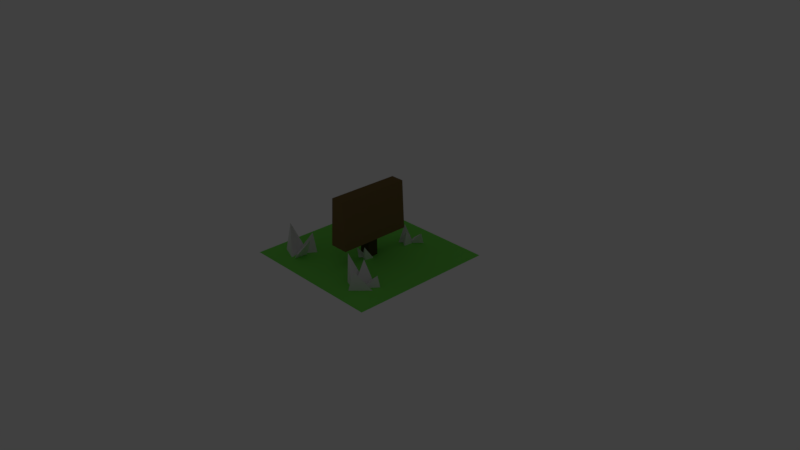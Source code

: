 # Source: SmallTent.blend  (saved by Blender 2.79.0; exported with 4.5.12 LTS)
import bpy
from mathutils import Matrix  # noqa: F401  (used for matrix-valued properties, if any)

bpy.ops.wm.read_factory_settings(use_empty=True)
scene = bpy.context.scene
scene.name = 'Scene'

# ---- collections
col_collection_1 = bpy.data.collections.new('Collection 1'); scene.collection.children.link(col_collection_1)
col_collection_1.hide_render = True
col_collection_1.hide_viewport = True
col_collection_2 = bpy.data.collections.new('Collection 2'); scene.collection.children.link(col_collection_2)
col_collection_3 = bpy.data.collections.new('Collection 3'); scene.collection.children.link(col_collection_3)
col_collection_3.hide_render = True
col_collection_3.hide_viewport = True

# ---- materials (node trees are filled in below, after node groups)
mat_grass = bpy.data.materials.new('Grass')
mat_grass.alpha_threshold = 0.0
mat_grass.use_transparent_shadow = False
mat_grass.diffuse_color = (0.2055, 0.8, 0.1036, 1.0)
mat_grass.roughness = 0.5
mat_fire = bpy.data.materials.new('Fire')
mat_fire.alpha_threshold = 0.0
mat_fire.use_transparent_shadow = False
mat_fire.diffuse_color = (0.0291, 0.01776, 0.005699, 1.0)
mat_fire.roughness = 0.5
mat_tent = bpy.data.materials.new('Tent')
mat_tent.alpha_threshold = 0.0
mat_tent.use_transparent_shadow = False
mat_tent.diffuse_color = (0.1237, 0.1025, 0.0209, 1.0)
mat_tent.roughness = 0.5
mat_black = bpy.data.materials.new('Black')
mat_black.alpha_threshold = 0.0
mat_black.use_transparent_shadow = False
mat_black.diffuse_color = (0.0, 0.0, 0.0, 1.0)
mat_black.roughness = 0.5
mat_black.specular_intensity = 0.0
mat_wood = bpy.data.materials.new('Wood')
mat_wood.alpha_threshold = 0.0
mat_wood.use_transparent_shadow = False
mat_wood.diffuse_color = (0.07658, 0.06332, 0.01764, 1.0)
mat_wood.roughness = 0.5
mat_wood.specular_intensity = 0.0
mat_sign = bpy.data.materials.new('Sign')
mat_sign.alpha_threshold = 0.0
mat_sign.use_transparent_shadow = False
mat_sign.diffuse_color = (0.2079, 0.1369, 0.05081, 1.0)
mat_sign.roughness = 0.5
mat_sign.specular_intensity = 0.0
mat_grassleaf = bpy.data.materials.new('GrassLeaf')
mat_grassleaf.alpha_threshold = 0.0
mat_grassleaf.use_transparent_shadow = False
mat_grassleaf.roughness = 0.5
mat_grassleafdark = bpy.data.materials.new('GrassLeafDark')
mat_grassleafdark.alpha_threshold = 0.0
mat_grassleafdark.use_transparent_shadow = False
mat_grassleafdark.roughness = 0.5

# ---- material node trees

# ---- world
world_world = bpy.data.worlds.new('World'); scene.world = world_world
world_world.color = (0.05088, 0.05088, 0.05088)
world_world.use_sun_shadow = False
world_world.sun_shadow_jitter_overblur = 0.0
world_world.cycles.sampling_method = 'MANUAL'

# ---- cameras
cam_camera = bpy.data.cameras.new('Camera')
cam_camera.clip_end = 100.0
cam_camera.lens = 35.0
cam_camera.sensor_width = 32.0
cam_camera.sensor_height = 18.0
cam_camera.ortho_scale = 7.314
cam_camera.dof.focus_distance = 0.0
cam_camera.dof.aperture_fstop = 128.0

# ---- lights
light_lamp = bpy.data.lights.new('Lamp', 'POINT')
light_lamp.transmission_factor = 0.0
light_lamp.cutoff_distance = 30.0
light_lamp.energy = 100.0
light_lamp.shadow_buffer_clip_start = 1.001
light_lamp.shadow_soft_size = 0.1
light_lamp.shadow_maximum_resolution = 0.006
light_lamp.use_absolute_resolution = True

# ---- meshes
me_plane = bpy.data.meshes.new('Plane')
me_plane.from_pydata([(-1.0, -1.0, 0.0), (1.0, -1.0, 0.0), (-1.0, 1.0, 0.0), (1.0, 1.0, 0.0), (0.7019, 0.2366, -0.02991), (0.7146, 0.2129, 0.01366), (0.6352, 0.3608, 0.05712), (0.648, 0.3371, 0.1007), (0.747, 0.2608, -0.02991), (0.7597, 0.2371, 0.01366), (0.6804, 0.385, 0.05712), (0.6931, 0.3613, 0.1007), (0.7592, 0.4802, -0.02991), (0.7746, 0.5023, 0.01366), (0.6788, 0.3645, 0.05712), (0.6941, 0.3865, 0.1007), (0.7172, 0.5094, -0.02991), (0.7325, 0.5315, 0.01366), (0.6367, 0.3937, 0.05712), (0.6521, 0.4158, 0.1007), (0.6254, 0.5125, -0.02991), (0.615, 0.5373, 0.01366), (0.6802, 0.3827, 0.05712), (0.6698, 0.4074, 0.1007), (0.5782, 0.4926, -0.02991), (0.5678, 0.5174, 0.01366), (0.633, 0.3627, 0.05712), (0.6226, 0.3875, 0.1007), (0.5176, 0.3181, -0.02991), (0.4956, 0.3027, 0.01366), (0.6334, 0.3985, 0.05712), (0.6113, 0.3832, 0.1007), (0.5469, 0.276, -0.02991), (0.5248, 0.2607, 0.01366), (0.6626, 0.3565, 0.05712), (0.6405, 0.3411, 0.1007), (0.5836, 0.2451, -0.02991), (0.5762, 0.2193, 0.01366), (0.6226, 0.3806, 0.05712), (0.6152, 0.3547, 0.1007), (0.6328, 0.231, -0.02991), (0.6253, 0.2051, 0.01366), (0.6718, 0.3664, 0.05712), (0.6644, 0.3406, 0.1007), (-0.4026, -0.4026, -0.1012), (-0.4026, -0.06939, 0.6896), (-0.4026, 0.4026, -0.1012), (-0.4026, 0.06939, 0.6896), (0.4026, -0.4026, -0.1012), (0.4026, -0.06939, 0.6896), (0.4026, 0.4026, -0.1012), (0.4026, 0.06939, 0.6896), (-0.4026, 0.1342, -0.1012), (-0.4026, -0.1342, -0.1012), (-0.4026, -0.02313, 0.6896), (-0.4026, 0.02313, 0.6896), (0.4026, -0.1342, -0.1012), (0.4026, 0.1342, -0.1012), (0.4026, 0.02313, 0.6896), (0.4026, -0.02313, 0.6896), (-0.4026, -0.1996, 0.3805), (-0.4026, 0.1996, 0.3805), (0.4026, 0.1996, 0.3805), (0.4026, -0.1996, 0.3805), (0.4026, 0.06653, 0.3805), (0.4026, -0.06653, 0.3805), (-0.4026, -0.06653, 0.3805), (-0.4026, 0.06653, 0.3805), (0.131, -0.1088, -0.0953), (0.131, 0.1088, -0.0953), (0.131, 0.05392, 0.2951), (0.131, -0.05392, 0.2951)], [], [(0, 1, 3, 2), (4, 5, 7, 6), (6, 7, 11, 10), (10, 11, 9, 8), (8, 9, 5, 4), (6, 10, 8, 4), (11, 7, 5, 9), (12, 13, 15, 14), (14, 15, 19, 18), (18, 19, 17, 16), (16, 17, 13, 12), (14, 18, 16, 12), (19, 15, 13, 17), (20, 21, 23, 22), (22, 23, 27, 26), (26, 27, 25, 24), (24, 25, 21, 20), (22, 26, 24, 20), (27, 23, 21, 25), (28, 29, 31, 30), (30, 31, 35, 34), (34, 35, 33, 32), (32, 33, 29, 28), (30, 34, 32, 28), (35, 31, 29, 33), (36, 37, 39, 38), (38, 39, 43, 42), (42, 43, 41, 40), (40, 41, 37, 36), (38, 42, 40, 36), (43, 39, 37, 41), (67, 55, 47, 61), (61, 47, 51, 62), (65, 59, 49, 63), (63, 49, 45, 60), (59, 54, 45, 49), (51, 47, 55, 58), (58, 55, 54, 59), (62, 51, 58, 64), (64, 58, 59, 65), (60, 45, 54, 66), (66, 54, 55, 67), (53, 66, 67, 52), (44, 60, 66, 53), (64, 65, 71, 70), (50, 62, 64, 57), (48, 63, 60, 44), (56, 65, 63, 48), (46, 61, 62, 50), (52, 67, 61, 46), (69, 70, 71, 68), (65, 56, 68, 71), (57, 64, 70, 69)])
me_plane.polygons.foreach_set('material_index', [0, 1, 1, 1, 1, 1, 1, 1, 1, 1, 1, 1, 1, 1, 1, 1, 1, 1, 1, 1, 1, 1, 1, 1, 1, 1, 1, 1, 1, 1, 1, 2, 2, 2, 2, 2, 2, 2, 2, 2, 2, 2, 2, 2, 3, 2, 2, 2, 2, 2, 3, 3, 3])
_ca = me_plane.color_attributes.new('Col', 'BYTE_COLOR', 'CORNER')
_ca.data.foreach_set('color', [1.0, 1.0, 1.0, 1.0, 1.0, 1.0, 1.0, 1.0, 1.0, 1.0, 1.0, 1.0, 1.0, 1.0, 1.0, 1.0, 1.0, 1.0, 1.0, 1.0, 1.0, 1.0, 1.0, 1.0, 1.0, 1.0, 1.0, 1.0, 1.0, 1.0, 1.0, 1.0, 1.0, 1.0, 1.0, 1.0, 1.0, 1.0, 1.0, 1.0, 1.0, 1.0, 1.0, 1.0, 1.0, 1.0, 1.0, 1.0, 1.0, 1.0, 1.0, 1.0, 1.0, 1.0, 1.0, 1.0, 1.0, 1.0, 1.0, 1.0, 1.0, 1.0, 1.0, 1.0, 1.0, 1.0, 1.0, 1.0, 1.0, 1.0, 1.0, 1.0, 1.0, 1.0, 1.0, 1.0, 1.0, 1.0, 1.0, 1.0, 1.0, 1.0, 1.0, 1.0, 1.0, 1.0, 1.0, 1.0, 1.0, 1.0, 1.0, 1.0, 1.0, 1.0, 1.0, 1.0, 1.0, 1.0, 1.0, 1.0, 1.0, 1.0, 1.0, 1.0, 1.0, 1.0, 1.0, 1.0, 1.0, 1.0, 1.0, 1.0, 1.0, 1.0, 1.0, 1.0, 1.0, 1.0, 1.0, 1.0, 1.0, 1.0, 1.0, 1.0, 1.0, 1.0, 1.0, 1.0, 1.0, 1.0, 1.0, 1.0, 1.0, 1.0, 1.0, 1.0, 1.0, 1.0, 1.0, 1.0, 1.0, 1.0, 1.0, 1.0, 1.0, 1.0, 1.0, 1.0, 1.0, 1.0, 1.0, 1.0, 1.0, 1.0, 1.0, 1.0, 1.0, 1.0, 1.0, 1.0, 1.0, 1.0, 1.0, 1.0, 1.0, 1.0, 1.0, 1.0, 1.0, 1.0, 1.0, 1.0, 1.0, 1.0, 1.0, 1.0, 1.0, 1.0, 1.0, 1.0, 1.0, 1.0, 1.0, 1.0, 1.0, 1.0, 1.0, 1.0, 1.0, 1.0, 1.0, 1.0, 1.0, 1.0, 1.0, 1.0, 1.0, 1.0, 1.0, 1.0, 1.0, 1.0, 1.0, 1.0, 1.0, 1.0, 1.0, 1.0, 1.0, 1.0, 1.0, 1.0, 1.0, 1.0, 1.0, 1.0, 1.0, 1.0, 1.0, 1.0, 1.0, 1.0, 1.0, 1.0, 1.0, 1.0, 1.0, 1.0, 1.0, 1.0, 1.0, 1.0, 1.0, 1.0, 1.0, 1.0, 1.0, 1.0, 1.0, 1.0, 1.0, 1.0, 1.0, 1.0, 1.0, 1.0, 1.0, 1.0, 1.0, 1.0, 1.0, 1.0, 1.0, 1.0, 1.0, 1.0, 1.0, 1.0, 1.0, 1.0, 1.0, 1.0, 1.0, 1.0, 1.0, 1.0, 1.0, 1.0, 1.0, 1.0, 1.0, 1.0, 1.0, 1.0, 1.0, 1.0, 1.0, 1.0, 1.0, 1.0, 1.0, 1.0, 1.0, 1.0, 1.0, 1.0, 1.0, 1.0, 1.0, 1.0, 1.0, 1.0, 1.0, 1.0, 1.0, 1.0, 1.0, 1.0, 1.0, 1.0, 1.0, 1.0, 1.0, 1.0, 1.0, 1.0, 1.0, 1.0, 1.0, 1.0, 1.0, 1.0, 1.0, 1.0, 1.0, 1.0, 1.0, 1.0, 1.0, 1.0, 1.0, 1.0, 1.0, 1.0, 1.0, 1.0, 1.0, 1.0, 1.0, 1.0, 1.0, 1.0, 1.0, 1.0, 1.0, 1.0, 1.0, 1.0, 1.0, 1.0, 1.0, 1.0, 1.0, 1.0, 1.0, 1.0, 1.0, 1.0, 1.0, 1.0, 1.0, 1.0, 1.0, 1.0, 1.0, 1.0, 1.0, 1.0, 1.0, 1.0, 1.0, 1.0, 1.0, 1.0, 1.0, 1.0, 1.0, 1.0, 1.0, 1.0, 1.0, 1.0, 1.0, 1.0, 1.0, 1.0, 1.0, 1.0, 1.0, 1.0, 1.0, 1.0, 1.0, 1.0, 1.0, 1.0, 1.0, 1.0, 1.0, 1.0, 1.0, 1.0, 1.0, 1.0, 1.0, 1.0, 1.0, 1.0, 1.0, 1.0, 1.0, 1.0, 1.0, 1.0, 1.0, 1.0, 1.0, 1.0, 1.0, 1.0, 1.0, 1.0, 1.0, 1.0, 1.0, 1.0, 1.0, 1.0, 1.0, 1.0, 1.0, 1.0, 1.0, 1.0, 1.0, 1.0, 1.0, 1.0, 1.0, 1.0, 1.0, 1.0, 1.0, 1.0, 1.0, 1.0, 1.0, 1.0, 1.0, 1.0, 1.0, 1.0, 1.0, 1.0, 1.0, 1.0, 1.0, 1.0, 1.0, 1.0, 1.0, 1.0, 1.0, 1.0, 1.0, 1.0, 1.0, 1.0, 1.0, 1.0, 1.0, 1.0, 1.0, 1.0, 1.0, 1.0, 1.0, 1.0, 1.0, 1.0, 1.0, 1.0, 1.0, 1.0, 1.0, 1.0, 1.0, 1.0, 1.0, 1.0, 1.0, 1.0, 1.0, 1.0, 1.0, 1.0, 1.0, 1.0, 1.0, 1.0, 1.0, 1.0, 1.0, 1.0, 1.0, 1.0, 1.0, 1.0, 1.0, 1.0, 1.0, 1.0, 1.0, 1.0, 1.0, 1.0, 1.0, 1.0, 1.0, 1.0, 1.0, 1.0, 1.0, 1.0, 1.0, 1.0, 1.0, 1.0, 1.0, 1.0, 1.0, 1.0, 1.0, 1.0, 1.0, 1.0, 1.0, 1.0, 1.0, 1.0, 1.0, 1.0, 1.0, 1.0, 1.0, 1.0, 1.0, 1.0, 1.0, 1.0, 1.0, 1.0, 1.0, 1.0, 1.0, 1.0, 1.0, 1.0, 1.0, 1.0, 1.0, 1.0, 1.0, 1.0, 1.0, 1.0, 1.0, 1.0, 1.0, 1.0, 1.0, 1.0, 1.0, 1.0, 1.0, 1.0, 1.0, 1.0, 1.0, 1.0, 1.0, 1.0, 1.0, 1.0, 1.0, 1.0, 1.0, 1.0, 1.0, 1.0, 1.0, 1.0, 1.0, 1.0, 1.0, 1.0, 1.0, 1.0, 1.0, 1.0, 1.0, 1.0, 1.0, 1.0, 1.0, 1.0, 1.0, 1.0, 1.0, 1.0, 1.0, 1.0, 1.0, 1.0, 1.0, 1.0, 1.0, 1.0, 1.0, 1.0, 1.0, 1.0, 1.0, 1.0, 1.0, 1.0, 1.0, 1.0, 1.0, 1.0, 1.0, 1.0, 1.0, 1.0, 1.0, 1.0, 1.0, 1.0, 1.0, 1.0, 1.0, 1.0, 1.0, 1.0, 1.0, 1.0, 1.0, 1.0, 1.0, 1.0, 1.0, 1.0, 1.0, 1.0, 1.0, 1.0, 1.0, 1.0, 1.0, 1.0, 1.0, 1.0, 1.0, 1.0, 1.0, 1.0, 1.0, 1.0, 1.0, 1.0, 1.0, 1.0, 1.0, 1.0, 1.0, 1.0, 1.0, 1.0, 1.0, 1.0, 1.0, 1.0, 1.0, 1.0, 1.0, 1.0, 1.0, 1.0, 1.0, 1.0, 1.0, 1.0, 1.0, 1.0, 1.0, 1.0, 1.0, 1.0, 1.0, 1.0, 1.0, 1.0, 1.0, 1.0, 1.0, 1.0, 1.0, 1.0, 1.0, 1.0, 1.0, 1.0, 1.0, 1.0, 1.0, 1.0, 1.0, 1.0, 1.0, 1.0, 1.0, 1.0, 1.0, 1.0, 1.0, 1.0, 1.0, 1.0, 1.0, 1.0, 1.0, 1.0, 1.0, 1.0, 1.0, 1.0, 1.0, 1.0, 1.0, 1.0, 1.0, 1.0, 1.0, 1.0, 1.0, 1.0, 1.0, 1.0, 1.0, 1.0, 1.0, 1.0, 1.0, 1.0, 1.0, 1.0, 1.0, 1.0, 1.0, 1.0, 1.0, 1.0, 1.0, 1.0, 1.0, 1.0, 1.0, 1.0, 1.0, 1.0, 1.0, 1.0, 1.0, 1.0, 1.0, 1.0, 1.0, 1.0, 1.0, 1.0, 1.0, 1.0, 1.0, 1.0, 1.0, 1.0, 1.0, 1.0, 1.0, 1.0, 1.0, 1.0, 1.0, 1.0, 1.0, 1.0, 1.0, 1.0, 1.0, 1.0, 1.0, 1.0, 1.0, 1.0, 1.0, 1.0, 1.0, 1.0, 1.0, 1.0, 1.0, 1.0, 1.0, 1.0, 1.0, 1.0, 1.0, 1.0, 1.0, 1.0, 1.0, 1.0, 1.0, 1.0, 1.0, 1.0, 1.0, 1.0, 1.0, 1.0, 1.0, 1.0, 1.0, 1.0, 1.0, 1.0, 1.0, 1.0, 1.0, 1.0, 1.0, 1.0, 1.0, 1.0, 1.0, 1.0, 1.0, 1.0, 1.0, 1.0, 1.0, 1.0, 1.0, 1.0, 1.0, 1.0, 1.0, 1.0])
me_plane.materials.append(mat_grass)
me_plane.materials.append(mat_fire)
me_plane.materials.append(mat_tent)
me_plane.materials.append(mat_black)
me_plane.use_remesh_preserve_volume = False
me_plane.use_remesh_preserve_attributes = False
me_plane.use_mirror_vertex_groups = False
me_plane.update()
me_plane_001 = bpy.data.meshes.new('Plane.001')
me_plane_001.from_pydata([(-1.0, -1.0, 0.0), (1.0, -1.0, 0.0), (-1.0, 1.0, 0.0), (1.0, 1.0, 0.0), (-0.07387, -0.07387, 0.2561), (0.07387, -0.07387, 0.2561), (-0.07387, 0.07387, 0.2561), (0.07387, 0.07387, 0.2561), (0.07387, 0.07387, 0.0), (-0.07387, 0.07387, 0.0), (0.07387, -0.07387, 0.0), (-0.07387, -0.07387, 0.0), (-0.1288, -0.4975, 0.2561), (0.1288, -0.4975, 0.2561), (-0.1288, 0.4975, 0.2561), (0.1288, 0.4975, 0.2561), (-0.0925, -0.4975, 0.9113), (0.0925, -0.4975, 0.9113), (-0.0925, 0.4975, 0.9113), (0.0925, 0.4975, 0.9113), (0.00772, -0.1163, -1.49e-08), (0.1155, -0.03062, -1.49e-08), (0.09436, -0.1494, -1.49e-08), (0.1262, -0.1877, 0.2085), (-0.08584, -0.06147, -1.49e-08), (0.04923, -0.06085, -1.49e-08), (-0.01519, -0.1646, -1.49e-08), (-0.05584, -0.1511, 0.1238), (0.02512, 0.08082, -1.49e-08), (-0.1011, 0.03281, -1.49e-08), (-0.07725, 0.1526, -1.49e-08), (-0.09859, 0.1885, 0.1911), (-0.8306, -0.6952, -1.49e-08), (-0.6537, -0.509, -1.49e-08), (-0.6035, -0.7819, -1.49e-08), (-0.8422, -0.6034, 0.3444), (-0.7513, -0.478, -1.49e-08), (-0.4955, -0.456, -1.49e-08), (-0.6389, -0.6935, -1.49e-08), (-0.5875, -0.4469, 0.2446), (-0.6696, -0.6174, -1.49e-08), (-0.5339, -0.5954, -1.49e-08), (-0.5572, -0.7717, -1.49e-08), (-0.375, -0.6399, 0.2937), (0.1548, 0.4781, -1.49e-08), (0.02466, 0.5674, -1.49e-08), (0.1629, 0.6094, -1.49e-08), (0.1717, 0.4972, 0.2286), (0.02951, 0.4925, -1.49e-08), (-0.0491, 0.6819, -1.49e-08), (0.1664, 0.6302, -1.49e-08), (0.04804, 0.5849, 0.2446), (0.1327, 0.5851, -1.49e-08), (0.0613, 0.7426, -1.49e-08), (0.2637, 0.7229, -1.49e-08), (0.2729, 0.6675, 0.1596), (0.3605, -0.6686, -1.49e-08), (0.4807, -0.4994, -1.49e-08), (0.5115, -0.7249, -1.49e-08), (0.2922, -0.5938, 0.3444), (0.3832, -0.4684, -1.49e-08), (0.5862, -0.4464, -1.49e-08), (0.4956, -0.6839, -1.49e-08), (0.4046, -0.4372, 0.2446), (0.4649, -0.6078, -1.49e-08), (0.7207, -0.5858, -1.49e-08), (0.5217, -0.7955, -1.49e-08), (0.558, -0.7356, 0.2559), (0.5274, -0.4924, -1.49e-08), (0.7248, -0.4649, -1.49e-08), (0.6064, -0.6272, -1.49e-08), (0.6869, -0.4724, 0.1466)], [], [(0, 1, 3, 2), (9, 6, 7, 8), (8, 7, 5, 10), (11, 4, 6, 9), (10, 5, 4, 11), (7, 15, 13, 5), (12, 16, 18, 14), (4, 12, 14, 6), (5, 13, 12, 4), (6, 14, 15, 7), (16, 17, 19, 18), (14, 18, 19, 15), (13, 17, 16, 12), (15, 19, 17, 13), (20, 22, 23), (21, 23, 22), (20, 23, 21), (24, 26, 27), (25, 27, 26), (24, 27, 25), (28, 30, 31), (29, 31, 30), (28, 31, 29), (32, 34, 35), (33, 35, 34), (32, 35, 33), (36, 38, 39), (37, 39, 38), (36, 39, 37), (40, 42, 43), (41, 43, 42), (40, 43, 41), (44, 46, 47), (45, 47, 46), (44, 47, 45), (48, 50, 51), (49, 51, 50), (48, 51, 49), (52, 54, 55), (53, 55, 54), (52, 55, 53), (56, 58, 59), (57, 59, 58), (56, 59, 57), (60, 62, 63), (61, 63, 62), (60, 63, 61), (64, 66, 67), (65, 67, 66), (64, 67, 65), (68, 70, 71), (69, 71, 70), (68, 71, 69)])
me_plane_001.polygons.foreach_set('material_index', [0, 4, 4, 4, 4, 5, 5, 5, 5, 5, 5, 5, 5, 5, 6, 6, 6, 7, 7, 7, 6, 6, 6, 6, 6, 6, 6, 6, 6, 7, 7, 7, 6, 6, 6, 6, 6, 6, 7, 7, 7, 6, 6, 6, 7, 7, 7, 6, 6, 6, 6, 6, 6])
_uv = me_plane_001.uv_layers.new(name='UVMap')
_uv.uv.foreach_set('vector', [0.7055, 0.7055, 0.0004001, 0.7055, 0.0004001, 0.0004002, 0.7055, 0.0004001, 0.9874, 0.7966, 0.9874, 0.7063, 0.9354, 0.7063, 0.9354, 0.7966, 0.9354, 0.7966, 0.9354, 0.7063, 0.9874, 0.7063, 0.9874, 0.7966, 0.947, 0.9799, 0.947, 0.8896, 0.8949, 0.8896, 0.8949, 0.9799, 0.8949, 0.9799, 0.8949, 0.8896, 0.947, 0.8896, 0.947, 0.9799, 0.7257, 0.1497, 0.7063, 0.0004001, 0.7063, 0.3512, 0.7257, 0.2018, 0.3512, 0.9373, 0.3512, 0.7063, 0.0004001, 0.7063, 0.0004001, 0.9373, 0.7778, 0.2018, 0.7971, 0.3512, 0.7971, 0.0004001, 0.7778, 0.1497, 0.7257, 0.2018, 0.7063, 0.3512, 0.7971, 0.3512, 0.7778, 0.2018, 0.7778, 0.1497, 0.7971, 0.0004001, 0.7063, 0.0004001, 0.7257, 0.1497, 0.7716, 0.7028, 0.7063, 0.7028, 0.7063, 0.352, 0.7716, 0.352, 0.9346, 0.7063, 0.7036, 0.7191, 0.7036, 0.7844, 0.9346, 0.7971, 0.9346, 0.8888, 0.7036, 0.876, 0.7036, 0.8107, 0.9346, 0.7979, 0.352, 0.9373, 0.352, 0.7063, 0.7028, 0.7063, 0.7028, 0.9373, 0.9949, 0.1653, 0.9684, 0.1502, 0.9949, 0.08071, 0.9895, 0.5508, 0.9895, 0.6428, 0.9561, 0.576, 0.9949, 0.1653, 0.9949, 0.08071, 0.9619, 0.1465, 0.0006174, 0.9781, 0.03677, 0.982, 0.03677, 0.9381, 0.0004001, 0.9781, 0.03677, 0.9381, 0.03677, 0.982, 0.954, 0.5023, 0.9104, 0.5129, 0.954, 0.55, 0.7724, 0.694, 0.8084, 0.6945, 0.8169, 0.6273, 0.993, 0.5149, 0.993, 0.428, 0.9602, 0.4882, 0.7724, 0.694, 0.8169, 0.6273, 0.8169, 0.6946, 0.7724, 0.5243, 0.8382, 0.4787, 0.8382, 0.6265, 0.8651, 0.352, 0.8651, 0.4779, 0.7724, 0.3774, 0.8018, 0.3693, 0.8651, 0.4779, 0.8651, 0.352, 0.8714, 0.4205, 0.9249, 0.4744, 0.9249, 0.352, 0.8659, 0.415, 0.9249, 0.352, 0.9249, 0.4744, 0.8729, 0.2922, 0.8729, 0.1884, 0.7979, 0.242, 0.8071, 0.944, 0.8071, 0.8896, 0.7036, 0.936, 0.8071, 0.9517, 0.7036, 0.936, 0.8071, 0.8896, 0.9594, 0.4986, 0.9594, 0.352, 0.9257, 0.4648, 0.9815, 0.8783, 0.9354, 0.8744, 0.9815, 0.7974, 0.9888, 0.9854, 0.9888, 0.8896, 0.9478, 0.959, 0.9502, 0.9606, 0.9888, 0.8896, 0.9888, 0.9854, 0.8941, 0.8896, 0.8941, 0.9381, 0.8079, 0.9221, 0.9096, 0.6947, 0.9096, 0.602, 0.839, 0.6667, 0.8941, 0.8896, 0.8079, 0.9221, 0.8941, 0.9563, 0.9224, 0.2978, 0.9224, 0.3464, 0.8661, 0.3269, 0.9813, 0.2819, 0.9813, 0.1884, 0.9383, 0.2249, 0.9202, 0.03727, 0.9641, 0.0004001, 0.9641, 0.07957, 0.9104, 0.5794, 0.9553, 0.5508, 0.9553, 0.6947, 0.9194, 0.07991, 0.7979, 0.04664, 0.9194, 0.0004001, 0.9194, 0.02025, 0.7979, 0.04664, 0.9194, 0.07991, 0.8444, 0.5472, 0.8979, 0.6012, 0.8979, 0.4787, 0.839, 0.5417, 0.8979, 0.4787, 0.8979, 0.6012, 0.9611, 0.08071, 0.8749, 0.08825, 0.9611, 0.1523, 0.9308, 0.1923, 0.8737, 0.2258, 0.9375, 0.2929, 0.9375, 0.1884, 0.9375, 0.2929, 0.8737, 0.2258, 0.7979, 0.1291, 0.8741, 0.1876, 0.8741, 0.08071, 0.9383, 0.312, 0.9849, 0.2827, 0.9849, 0.3442, 0.9602, 0.3856, 0.9996, 0.352, 0.9996, 0.4272, 0.7979, 0.3104, 0.8653, 0.3464, 0.8653, 0.293])
_ca = me_plane_001.color_attributes.new('Col', 'BYTE_COLOR', 'CORNER')
_ca.data.foreach_set('color', [1.0, 1.0, 1.0, 1.0, 1.0, 1.0, 1.0, 1.0, 1.0, 1.0, 1.0, 1.0, 1.0, 1.0, 1.0, 1.0, 0.0003035, 0.0003035, 0.0003035, 1.0, 1.0, 1.0, 1.0, 1.0, 1.0, 1.0, 1.0, 1.0, 0.0003035, 0.0003035, 0.0003035, 1.0, 0.0, 0.0, 0.0, 1.0, 1.0, 1.0, 1.0, 1.0, 1.0, 1.0, 1.0, 1.0, 0.0, 0.0, 0.0, 1.0, 0.8879, 0.8879, 0.8879, 1.0, 1.0, 1.0, 1.0, 1.0, 1.0, 1.0, 1.0, 1.0, 0.008568, 0.008568, 0.008568, 1.0, 0.0, 0.0, 0.0, 1.0, 0.8308, 0.8308, 1.0, 1.0, 1.0, 1.0, 1.0, 1.0, 0.0, 0.0, 0.0, 1.0, 1.0, 1.0, 1.0, 1.0, 1.0, 1.0, 1.0, 1.0, 1.0, 1.0, 1.0, 1.0, 1.0, 1.0, 1.0, 1.0, 1.0, 1.0, 1.0, 1.0, 1.0, 1.0, 1.0, 1.0, 1.0, 1.0, 1.0, 1.0, 1.0, 1.0, 1.0, 1.0, 1.0, 1.0, 1.0, 1.0, 1.0, 1.0, 1.0, 1.0, 1.0, 1.0, 1.0, 1.0, 1.0, 1.0, 1.0, 1.0, 1.0, 1.0, 1.0, 1.0, 1.0, 1.0, 1.0, 1.0, 1.0, 1.0, 1.0, 1.0, 1.0, 1.0, 1.0, 1.0, 1.0, 1.0, 1.0, 1.0, 1.0, 1.0, 1.0, 1.0, 1.0, 1.0, 1.0, 1.0, 1.0, 1.0, 1.0, 1.0, 1.0, 1.0, 1.0, 1.0, 1.0, 1.0, 1.0, 1.0, 1.0, 1.0, 1.0, 1.0, 1.0, 1.0, 1.0, 1.0, 1.0, 1.0, 1.0, 1.0, 1.0, 1.0, 1.0, 1.0, 1.0, 1.0, 1.0, 1.0, 1.0, 1.0, 1.0, 1.0, 0.8148, 0.8148, 1.0, 1.0, 1.0, 1.0, 1.0, 1.0, 1.0, 1.0, 1.0, 1.0, 1.0, 1.0, 1.0, 1.0, 1.0, 1.0, 1.0, 1.0, 1.0, 1.0, 1.0, 1.0, 1.0, 1.0, 1.0, 1.0, 1.0, 1.0, 1.0, 1.0, 0.0, 0.0, 0.0, 1.0, 0.0, 0.0, 0.0, 1.0, 0.0006071, 0.0006071, 1.0, 1.0, 0.0, 0.0, 0.0, 1.0, 0.0, 0.0, 1.0, 1.0, 0.0, 0.0, 0.0, 1.0, 0.0003035, 0.0003035, 0.0003035, 1.0, 0.0, 0.0, 1.0, 1.0, 0.0003035, 0.0003035, 0.0003035, 1.0, 0.0, 0.0, 0.0, 1.0, 0.0, 0.0, 0.0, 1.0, 0.0, 0.0, 1.0, 1.0, 0.0, 0.0, 0.0, 1.0, 0.0, 0.0, 1.0, 1.0, 0.0, 0.0, 0.0, 1.0, 0.0, 0.0, 0.0, 1.0, 0.0, 0.0, 1.0, 1.0, 0.0003035, 0.0003035, 0.0003035, 1.0, 0.0, 0.0, 0.0, 1.0, 0.0, 0.0, 0.0, 1.0, 0.0, 0.0, 1.0, 1.0, 0.0, 0.0, 0.0, 1.0, 0.0, 0.0, 1.0, 1.0, 0.0006071, 0.0006071, 0.0006071, 1.0, 0.0, 0.0, 0.0, 1.0, 0.0, 0.0, 1.0, 1.0, 0.0, 0.0, 0.0, 1.0, 0.0, 0.0, 0.0, 1.0, 0.0, 0.0, 0.0, 1.0, 0.0, 0.0, 1.0, 1.0, 0.0, 0.0, 0.0, 1.0, 0.0, 0.0, 1.0, 1.0, 0.0, 0.0, 0.0, 1.0, 0.0, 0.0, 0.0, 1.0, 0.0, 0.0, 1.0, 1.0, 0.001214, 0.001214, 0.001214, 1.0, 0.0, 0.0, 0.0, 1.0, 0.0, 0.0, 0.0, 1.0, 0.0, 0.0, 1.0, 1.0, 0.0, 0.0, 0.0, 1.0, 0.0, 0.0, 1.0, 1.0, 0.0, 0.0, 0.0, 1.0, 0.0, 0.0, 0.0, 1.0, 0.0, 0.0, 1.0, 1.0, 0.0, 0.0, 0.0, 1.0, 0.0, 0.0, 0.0, 1.0, 0.0, 0.0, 0.0, 1.0, 0.0, 0.0, 1.0, 1.0, 0.0, 0.0, 0.0, 1.0, 0.0, 0.0, 1.0, 1.0, 0.0, 0.0, 0.0, 1.0, 0.0, 0.0, 0.0, 1.0, 0.0, 0.0, 1.0, 1.0, 0.0, 0.0, 0.0, 1.0, 0.0, 0.0, 0.0, 1.0, 0.0, 0.0, 0.0, 1.0, 0.0, 0.0, 1.0, 1.0, 0.0, 0.0, 0.0, 1.0, 0.0, 0.0, 1.0, 1.0, 0.0, 0.0, 0.0, 1.0, 0.0, 0.0, 0.0, 1.0, 0.0, 0.0, 1.0, 1.0, 0.001214, 0.001214, 0.001214, 1.0, 0.0006071, 0.0006071, 0.0006071, 1.0, 0.0, 0.0, 0.0, 1.0, 0.0, 0.0, 1.0, 1.0, 0.0, 0.0, 0.0, 1.0, 0.0, 0.0, 1.0, 1.0, 0.0, 0.0, 0.0, 1.0, 0.0, 0.0, 0.0, 1.0, 0.0, 0.0, 1.0, 1.0, 0.0, 0.0, 0.0, 1.0, 0.0, 0.0, 0.0, 1.0, 0.0, 0.0, 0.0, 1.0, 0.0, 0.0, 1.0, 1.0, 0.0, 0.0, 0.0, 1.0, 0.0, 0.0, 1.0, 1.0, 0.0, 0.0, 0.0, 1.0, 0.0, 0.0, 0.0, 1.0, 0.0, 0.0, 1.0, 1.0, 0.0, 0.0, 0.0, 1.0, 0.0, 0.0, 0.0, 1.0, 0.0, 0.0, 0.0, 1.0, 0.008568, 0.008568, 1.0, 1.0, 0.002125, 0.002125, 0.002125, 1.0, 0.0, 0.0, 1.0, 1.0, 0.0, 0.0, 0.0, 1.0, 0.0, 0.0, 0.0, 1.0, 0.0, 0.0, 1.0, 1.0, 0.001518, 0.001518, 0.001518, 1.0, 0.0, 0.0, 0.0, 1.0, 0.0003035, 0.0003035, 0.0003035, 1.0, 0.0, 0.0, 1.0, 1.0, 0.0, 0.0, 0.0, 1.0, 0.0, 0.0, 1.0, 1.0, 0.0, 0.0, 0.0, 1.0, 0.0, 0.0, 0.0, 1.0, 0.0, 0.0, 1.0, 1.0, 0.0, 0.0, 0.0, 1.0, 0.0, 0.0, 0.0, 1.0, 0.0, 0.0, 0.0, 1.0, 0.0, 0.0, 1.0, 1.0, 0.0, 0.0, 0.0, 1.0, 0.0, 0.0, 1.0, 1.0, 0.0, 0.0, 0.0, 1.0, 0.0, 0.0, 0.0, 1.0, 0.0, 0.0, 1.0, 1.0, 0.0, 0.0, 0.0, 1.0, 0.0, 0.0, 0.0, 1.0, 0.0, 0.0, 0.0, 1.0, 0.001214, 0.001214, 1.0, 1.0, 0.0, 0.0, 0.0, 1.0, 0.0, 0.0, 1.0, 1.0, 0.0, 0.0, 0.0, 1.0, 0.0, 0.0, 0.0, 1.0, 0.0, 0.0, 1.0, 1.0, 0.0, 0.0, 0.0, 1.0])
me_plane_001.materials.append(mat_grass)
me_plane_001.materials.append(mat_fire)
me_plane_001.materials.append(mat_tent)
me_plane_001.materials.append(mat_black)
me_plane_001.materials.append(mat_wood)
me_plane_001.materials.append(mat_sign)
me_plane_001.materials.append(mat_grassleaf)
me_plane_001.materials.append(mat_grassleafdark)
me_plane_001.use_remesh_preserve_volume = False
me_plane_001.use_remesh_preserve_attributes = False
me_plane_001.use_mirror_vertex_groups = False
me_plane_001.update()
me_plane_002 = bpy.data.meshes.new('Plane.002')
me_plane_002.from_pydata([(-1.0, -1.0, 0.0), (1.0, -1.0, 0.0), (-1.0, 1.0, 0.0), (1.0, 1.0, 0.0)], [], [(0, 1, 3, 2)])
_uv = me_plane_002.uv_layers.new(name='UVMap')
_uv.uv.foreach_set('vector', [0.7055, 0.7055, 0.0004001, 0.7055, 0.0004001, 0.0004002, 0.7055, 0.0004001])
_ca = me_plane_002.color_attributes.new('Col', 'BYTE_COLOR', 'CORNER')
_ca.data.foreach_set('color', [1.0, 1.0, 1.0, 1.0, 1.0, 1.0, 1.0, 1.0, 1.0, 1.0, 1.0, 1.0, 1.0, 1.0, 1.0, 1.0])
me_plane_002.materials.append(mat_grass)
me_plane_002.materials.append(mat_fire)
me_plane_002.materials.append(mat_tent)
me_plane_002.materials.append(mat_black)
me_plane_002.materials.append(mat_wood)
me_plane_002.materials.append(mat_sign)
me_plane_002.materials.append(mat_grassleaf)
me_plane_002.materials.append(mat_grassleafdark)
me_plane_002.use_remesh_preserve_volume = False
me_plane_002.use_remesh_preserve_attributes = False
me_plane_002.use_mirror_vertex_groups = False
me_plane_002.update()

# ---- objects
ob_tent = bpy.data.objects.new('Tent', me_plane)
ob_lamp = bpy.data.objects.new('Lamp', light_lamp)
ob_camera = bpy.data.objects.new('Camera', cam_camera)
ob_sign = bpy.data.objects.new('Sign', me_plane_001)
ob_collisionplane = bpy.data.objects.new('CollisionPlane', me_plane_002)

# ---- transforms, parenting, visibility, modifiers, constraints
ob_tent.location = (0.0, 0.0, 0.0)
ob_tent.lineart.crease_threshold = 0.0
ob_lamp.location = (4.076, 1.005, 5.904)
ob_lamp.rotation_euler = (0.6503, 0.05522, 1.866)
ob_lamp.lock_rotations_4d = False
ob_lamp.empty_display_type = 'ARROWS'
ob_lamp.color = (0.0, 0.0, 0.0, 0.0)
ob_lamp.lineart.crease_threshold = 0.0
ob_camera.location = (7.481, -6.508, 5.344)
ob_camera.rotation_euler = (1.109, 0.0, 0.8149)
ob_camera.lock_rotations_4d = False
ob_camera.empty_display_type = 'ARROWS'
ob_camera.color = (0.0, 0.0, 0.0, 0.0)
ob_camera.display_type = 'WIRE'
ob_camera.lineart.crease_threshold = 0.0
ob_sign.location = (0.0, 0.0, 0.0)
ob_sign.lineart.crease_threshold = 0.0
ob_collisionplane.location = (0.0, 0.0, 0.0)
ob_collisionplane.lineart.crease_threshold = 0.0

# ---- collection membership
col_collection_1.objects.link(ob_tent)
col_collection_1.objects.link(ob_lamp)
col_collection_1.objects.link(ob_camera)
col_collection_2.objects.link(ob_sign)
col_collection_3.objects.link(ob_collisionplane)

# ---- scene / render settings (as saved in the file)
scene.camera = ob_camera
scene.frame_start = 1; scene.frame_end = 250; scene.frame_set(1)
scene.render.engine = 'BLENDER_EEVEE_NEXT'
scene.render.resolution_percentage = 50
scene.render.dither_intensity = 0.0
scene.cycles.use_denoising = False
scene.cycles.samples = 128
scene.cycles.sampling_pattern = 'TABULATED_SOBOL'
scene.cycles.use_adaptive_sampling = False
scene.cycles.use_light_tree = False
scene.cycles.blur_glossy = 0.0
scene.cycles.sample_clamp_indirect = 0.0
scene.view_settings.view_transform = 'Standard'
bpy.context.view_layer.update()
